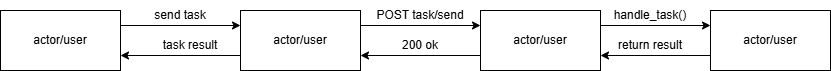

The diagram above was exported from draw.io. Its source (the exported page's mxGraphModel, read from the mxfile embedded in the PNG):
<mxGraphModel dx="1030" dy="527" grid="1" gridSize="10" guides="1" tooltips="1" connect="1" arrows="1" fold="1" page="1" pageScale="1" pageWidth="850" pageHeight="1100" math="0" shadow="0">
  <root>
    <mxCell id="0" />
    <mxCell id="1" parent="0" />
    <mxCell id="xeantqXU_Coy64LZEpoQ-1" parent="1" style="rounded=0;whiteSpace=wrap;html=1;" value="actor/user" vertex="1">
      <mxGeometry height="60" width="120" x="20" y="160" as="geometry" />
    </mxCell>
    <mxCell id="xeantqXU_Coy64LZEpoQ-2" parent="1" style="rounded=0;whiteSpace=wrap;html=1;" value="actor/user" vertex="1">
      <mxGeometry height="60" width="120" x="260" y="160" as="geometry" />
    </mxCell>
    <mxCell id="xeantqXU_Coy64LZEpoQ-3" parent="1" style="rounded=0;whiteSpace=wrap;html=1;" value="actor/user" vertex="1">
      <mxGeometry height="60" width="120" x="500" y="160" as="geometry" />
    </mxCell>
    <mxCell id="xeantqXU_Coy64LZEpoQ-4" parent="1" style="rounded=0;whiteSpace=wrap;html=1;" value="actor/user" vertex="1">
      <mxGeometry height="60" width="120" x="730" y="160" as="geometry" />
    </mxCell>
    <mxCell id="xeantqXU_Coy64LZEpoQ-5" edge="1" parent="1" source="xeantqXU_Coy64LZEpoQ-1" style="endArrow=classic;html=1;rounded=0;exitX=1;exitY=0.25;exitDx=0;exitDy=0;entryX=0;entryY=0.25;entryDx=0;entryDy=0;" target="xeantqXU_Coy64LZEpoQ-2" value="">
      <mxGeometry height="50" relative="1" width="50" as="geometry">
        <mxPoint x="150" y="230" as="sourcePoint" />
        <mxPoint x="200" y="180" as="targetPoint" />
      </mxGeometry>
    </mxCell>
    <mxCell id="xeantqXU_Coy64LZEpoQ-6" edge="1" parent="1" source="xeantqXU_Coy64LZEpoQ-2" style="endArrow=classic;html=1;rounded=0;exitX=1;exitY=0.25;exitDx=0;exitDy=0;entryX=0;entryY=0.25;entryDx=0;entryDy=0;" target="xeantqXU_Coy64LZEpoQ-3" value="">
      <mxGeometry height="50" relative="1" width="50" as="geometry">
        <mxPoint x="430" y="60" as="sourcePoint" />
        <mxPoint x="550" y="60" as="targetPoint" />
      </mxGeometry>
    </mxCell>
    <mxCell id="xeantqXU_Coy64LZEpoQ-7" edge="1" parent="1" source="xeantqXU_Coy64LZEpoQ-3" style="endArrow=classic;html=1;rounded=0;exitX=1;exitY=0.25;exitDx=0;exitDy=0;entryX=0;entryY=0.25;entryDx=0;entryDy=0;" target="xeantqXU_Coy64LZEpoQ-4" value="">
      <mxGeometry height="50" relative="1" width="50" as="geometry">
        <mxPoint x="670" y="190" as="sourcePoint" />
        <mxPoint x="790" y="190" as="targetPoint" />
      </mxGeometry>
    </mxCell>
    <mxCell id="xeantqXU_Coy64LZEpoQ-8" edge="1" parent="1" source="xeantqXU_Coy64LZEpoQ-4" style="endArrow=classic;html=1;rounded=0;exitX=0;exitY=0.75;exitDx=0;exitDy=0;entryX=1;entryY=0.75;entryDx=0;entryDy=0;" target="xeantqXU_Coy64LZEpoQ-3" value="">
      <mxGeometry height="50" relative="1" width="50" as="geometry">
        <mxPoint x="570" y="160" as="sourcePoint" />
        <mxPoint x="690" y="160" as="targetPoint" />
      </mxGeometry>
    </mxCell>
    <mxCell id="xeantqXU_Coy64LZEpoQ-9" edge="1" parent="1" source="xeantqXU_Coy64LZEpoQ-3" style="endArrow=classic;html=1;rounded=0;entryX=1;entryY=0.75;entryDx=0;entryDy=0;exitX=0;exitY=0.75;exitDx=0;exitDy=0;" target="xeantqXU_Coy64LZEpoQ-2" value="">
      <mxGeometry height="50" relative="1" width="50" as="geometry">
        <mxPoint x="500" y="210" as="sourcePoint" />
        <mxPoint x="600" y="210" as="targetPoint" />
      </mxGeometry>
    </mxCell>
    <mxCell id="xeantqXU_Coy64LZEpoQ-10" edge="1" parent="1" source="xeantqXU_Coy64LZEpoQ-2" style="endArrow=classic;html=1;rounded=0;exitX=0;exitY=0.75;exitDx=0;exitDy=0;entryX=1;entryY=0.75;entryDx=0;entryDy=0;" target="xeantqXU_Coy64LZEpoQ-1" value="">
      <mxGeometry height="50" relative="1" width="50" as="geometry">
        <mxPoint x="490" y="190" as="sourcePoint" />
        <mxPoint x="380" y="190" as="targetPoint" />
      </mxGeometry>
    </mxCell>
    <mxCell id="xeantqXU_Coy64LZEpoQ-11" parent="1" style="text;html=1;whiteSpace=wrap;strokeColor=none;fillColor=none;align=center;verticalAlign=middle;rounded=0;" value="send task" vertex="1">
      <mxGeometry height="30" width="60" x="170" y="150" as="geometry" />
    </mxCell>
    <mxCell id="xeantqXU_Coy64LZEpoQ-12" parent="1" style="text;html=1;whiteSpace=wrap;strokeColor=none;fillColor=none;align=center;verticalAlign=middle;rounded=0;" value="POST task/send" vertex="1">
      <mxGeometry height="30" width="100" x="390" y="150" as="geometry" />
    </mxCell>
    <mxCell id="xeantqXU_Coy64LZEpoQ-17" parent="1" style="text;html=1;whiteSpace=wrap;strokeColor=none;fillColor=none;align=center;verticalAlign=middle;rounded=0;" value="handle_task()" vertex="1">
      <mxGeometry height="30" width="100" x="620" y="150" as="geometry" />
    </mxCell>
    <mxCell id="xeantqXU_Coy64LZEpoQ-18" parent="1" style="text;html=1;whiteSpace=wrap;strokeColor=none;fillColor=none;align=center;verticalAlign=middle;rounded=0;" value="return result" vertex="1">
      <mxGeometry height="30" width="100" x="620" y="180" as="geometry" />
    </mxCell>
    <mxCell id="xeantqXU_Coy64LZEpoQ-19" parent="1" style="text;html=1;whiteSpace=wrap;strokeColor=none;fillColor=none;align=center;verticalAlign=middle;rounded=0;" value="200 ok" vertex="1">
      <mxGeometry height="30" width="100" x="390" y="180" as="geometry" />
    </mxCell>
    <mxCell id="xeantqXU_Coy64LZEpoQ-20" parent="1" style="text;html=1;whiteSpace=wrap;strokeColor=none;fillColor=none;align=center;verticalAlign=middle;rounded=0;" value="task result" vertex="1">
      <mxGeometry height="30" width="100" x="160" y="180" as="geometry" />
    </mxCell>
  </root>
</mxGraphModel>